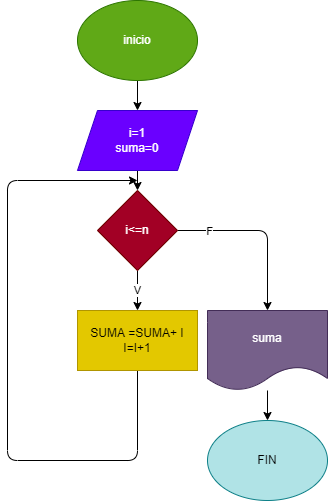

The diagram above was exported from draw.io. Its source (the exported page's mxGraphModel, read from the mxfile embedded in the PNG):
<mxGraphModel dx="603" dy="470" grid="1" gridSize="10" guides="1" tooltips="1" connect="1" arrows="1" fold="1" page="1" pageScale="1" pageWidth="827" pageHeight="1169" math="0" shadow="0">
  <root>
    <mxCell id="0" />
    <mxCell id="1" parent="0" />
    <mxCell id="17" style="edgeStyle=none;html=1;entryX=0.5;entryY=0;entryDx=0;entryDy=0;" edge="1" parent="1" source="6" target="8">
      <mxGeometry relative="1" as="geometry" />
    </mxCell>
    <mxCell id="6" value="inicio" style="ellipse;whiteSpace=wrap;html=1;fillColor=#60a917;fontColor=#ffffff;strokeColor=#2D7600;" vertex="1" parent="1">
      <mxGeometry x="430" y="30" width="120" height="80" as="geometry" />
    </mxCell>
    <mxCell id="16" style="edgeStyle=none;html=1;" edge="1" parent="1" source="8" target="9">
      <mxGeometry relative="1" as="geometry" />
    </mxCell>
    <mxCell id="8" value="i=1&lt;br&gt;suma=0" style="shape=parallelogram;perimeter=parallelogramPerimeter;whiteSpace=wrap;html=1;fixedSize=1;fillColor=#6a00ff;fontColor=#ffffff;strokeColor=#3700CC;" vertex="1" parent="1">
      <mxGeometry x="430" y="140" width="120" height="60" as="geometry" />
    </mxCell>
    <mxCell id="15" style="edgeStyle=none;html=1;entryX=0.5;entryY=0;entryDx=0;entryDy=0;" edge="1" parent="1" source="9" target="14">
      <mxGeometry relative="1" as="geometry">
        <Array as="points">
          <mxPoint x="620" y="260" />
        </Array>
      </mxGeometry>
    </mxCell>
    <mxCell id="24" value="F" style="edgeLabel;html=1;align=center;verticalAlign=middle;resizable=0;points=[];" vertex="1" connectable="0" parent="15">
      <mxGeometry x="-0.6407" relative="1" as="geometry">
        <mxPoint as="offset" />
      </mxGeometry>
    </mxCell>
    <mxCell id="22" value="V" style="edgeStyle=none;html=1;entryX=0.5;entryY=0;entryDx=0;entryDy=0;" edge="1" parent="1" source="9" target="21">
      <mxGeometry relative="1" as="geometry" />
    </mxCell>
    <mxCell id="9" value="i&amp;lt;=n" style="rhombus;whiteSpace=wrap;html=1;fillColor=#a20025;fontColor=#ffffff;strokeColor=#6F0000;" vertex="1" parent="1">
      <mxGeometry x="450" y="220" width="80" height="80" as="geometry" />
    </mxCell>
    <mxCell id="19" style="edgeStyle=none;html=1;entryX=0.5;entryY=0;entryDx=0;entryDy=0;" edge="1" parent="1" source="14">
      <mxGeometry relative="1" as="geometry">
        <mxPoint x="620" y="450" as="targetPoint" />
      </mxGeometry>
    </mxCell>
    <mxCell id="14" value="suma" style="shape=document;whiteSpace=wrap;html=1;boundedLbl=1;fillColor=#76608a;fontColor=#ffffff;strokeColor=#432D57;" vertex="1" parent="1">
      <mxGeometry x="560" y="340" width="120" height="80" as="geometry" />
    </mxCell>
    <mxCell id="20" value="FIN" style="ellipse;whiteSpace=wrap;html=1;fillColor=#b0e3e6;strokeColor=#0e8088;" vertex="1" parent="1">
      <mxGeometry x="560" y="450" width="120" height="80" as="geometry" />
    </mxCell>
    <mxCell id="23" style="edgeStyle=none;html=1;" edge="1" parent="1" source="21">
      <mxGeometry relative="1" as="geometry">
        <mxPoint x="490" y="210" as="targetPoint" />
        <Array as="points">
          <mxPoint x="490" y="490" />
          <mxPoint x="360" y="490" />
          <mxPoint x="360" y="210" />
        </Array>
      </mxGeometry>
    </mxCell>
    <mxCell id="21" value="SUMA =SUMA+ I&lt;br&gt;I=I+1" style="rounded=0;whiteSpace=wrap;html=1;fillColor=#e3c800;fontColor=#000000;strokeColor=#B09500;" vertex="1" parent="1">
      <mxGeometry x="430" y="340" width="120" height="60" as="geometry" />
    </mxCell>
  </root>
</mxGraphModel>